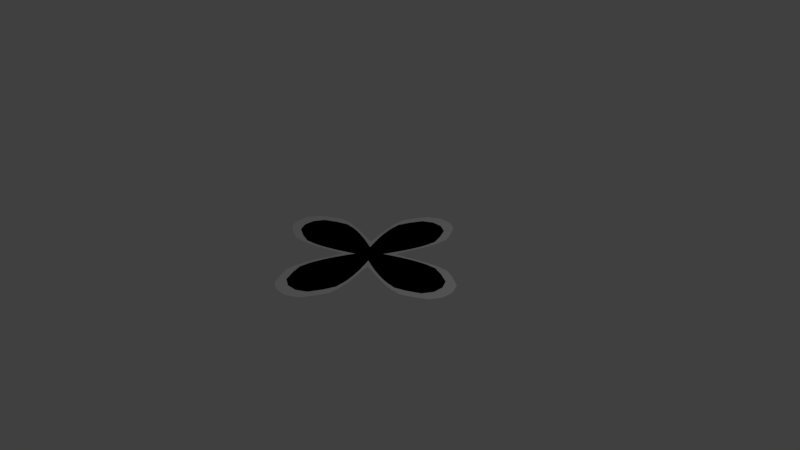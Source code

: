 # Source: cloverDoubled.blend  (saved by Blender 2.79.0; exported with 4.5.12 LTS)
import bpy
from mathutils import Matrix  # noqa: F401  (used for matrix-valued properties, if any)

bpy.ops.wm.read_factory_settings(use_empty=True)
scene = bpy.context.scene
scene.name = 'Scene'

# ---- collections
col_collection_1 = bpy.data.collections.new('Collection 1'); scene.collection.children.link(col_collection_1)

# ---- world
world_world = bpy.data.worlds.new('World'); scene.world = world_world
world_world.color = (0.05088, 0.05088, 0.05088)
world_world.use_sun_shadow = False
world_world.sun_shadow_jitter_overblur = 0.0
world_world.cycles.sampling_method = 'MANUAL'

# ---- cameras
cam_camera = bpy.data.cameras.new('Camera')
cam_camera.clip_end = 100.0
cam_camera.lens = 35.0
cam_camera.sensor_width = 32.0
cam_camera.sensor_height = 18.0
cam_camera.ortho_scale = 7.314
cam_camera.dof.focus_distance = 0.0
cam_camera.dof.aperture_fstop = 128.0

# ---- lights
light_lamp = bpy.data.lights.new('Lamp', 'POINT')
light_lamp.transmission_factor = 0.0
light_lamp.cutoff_distance = 30.0
light_lamp.energy = 100.0
light_lamp.shadow_buffer_clip_start = 1.001
light_lamp.shadow_soft_size = 0.1
light_lamp.shadow_maximum_resolution = 0.006
light_lamp.use_absolute_resolution = True

# ---- meshes
me_circle = bpy.data.meshes.new('Circle')
me_circle.from_pydata([(-0.4111, 0.9926, 0.0), (-0.9926, 0.4111, 0.0), (-0.9926, -0.4111, 0.0), (-0.4111, -0.9926, 0.0), (0.4111, -0.9926, 0.0), (0.9926, -0.4111, 0.0), (0.9926, 0.4111, 0.0), (0.4111, 0.9926, 0.0), (-0.2416, 0.2416, 0.0), (-0.2416, -0.2416, 0.0), (0.2416, -0.2416, 0.0), (0.2416, 0.2416, 0.0), (-1.152, -0.341, 0.0), (-1.324, -0.2351, 0.0), (-1.403, -0.08304, 0.0), (-1.403, 0.08304, 0.0), (-1.324, 0.2351, 0.0), (-1.152, 0.341, 0.0), (0.341, -1.152, 0.0), (0.2351, -1.324, 0.0), (0.08304, -1.403, 0.0), (-0.08304, -1.403, 0.0), (-0.2351, -1.324, 0.0), (-0.341, -1.152, 0.0), (1.152, 0.341, 0.0), (1.324, 0.2351, 0.0), (1.403, 0.08304, 0.0), (1.403, -0.08304, 0.0), (1.324, -0.2351, 0.0), (1.152, -0.341, 0.0), (-0.341, 1.152, 0.0), (-0.2351, 1.324, 0.0), (-0.08304, 1.403, 0.0), (0.08304, 1.403, 0.0), (0.2351, 1.324, 0.0), (0.341, 1.152, 0.0), (-0.2726, 0.3574, 0.0), (-0.3222, 0.5061, 0.0), (-0.3657, 0.6549, 0.0), (-0.3936, 0.7792, 0.0), (-0.4057, 0.8698, 0.0), (-0.4051, 0.9265, 0.0), (-0.3574, -0.2726, 0.0), (-0.5061, -0.3222, 0.0), (-0.6549, -0.3657, 0.0), (-0.7792, -0.3936, 0.0), (-0.8698, -0.4057, 0.0), (-0.9265, -0.4051, 0.0), (0.2726, -0.3574, 0.0), (0.3222, -0.5061, 0.0), (0.3657, -0.6549, 0.0), (0.3936, -0.7792, 0.0), (0.4057, -0.8698, 0.0), (0.4051, -0.9265, 0.0), (0.3574, 0.2726, 0.0), (0.5061, 0.3222, 0.0), (0.6549, 0.3657, 0.0), (0.7792, 0.3936, 0.0), (0.8698, 0.4057, 0.0), (0.9265, 0.4051, 0.0), (-0.9265, 0.4051, 0.0), (-0.8698, 0.4057, 0.0), (-0.7792, 0.3936, 0.0), (-0.6549, 0.3657, 0.0), (-0.5061, 0.3222, 0.0), (-0.3574, 0.2726, 0.0), (-0.4051, -0.9265, 0.0), (-0.4057, -0.8698, 0.0), (-0.3936, -0.7792, 0.0), (-0.3657, -0.6549, 0.0), (-0.3222, -0.5061, 0.0), (-0.2726, -0.3574, 0.0), (0.9265, -0.4051, 0.0), (0.8698, -0.4057, 0.0), (0.7792, -0.3936, 0.0), (0.6549, -0.3657, 0.0), (0.5061, -0.3222, 0.0), (0.3574, -0.2726, 0.0), (0.4051, 0.9265, 0.0), (0.4057, 0.8698, 0.0), (0.3936, 0.7792, 0.0), (0.3657, 0.6549, 0.0), (0.3222, 0.5061, 0.0), (0.2726, 0.3574, 0.0), (-0.3492, 0.8429, 0.0), (-0.8429, 0.3492, 0.0), (-0.8429, -0.3492, 0.0), (-0.3492, -0.8429, 0.0), (0.3492, -0.8429, 0.0), (0.8429, -0.3492, 0.0), (0.8429, 0.3492, 0.0), (0.3492, 0.8429, 0.0), (-0.1271, 0.1271, 0.0), (-0.1271, -0.1271, 0.0), (0.1271, -0.1271, 0.0), (0.1271, 0.1271, 0.0), (-0.9971, -0.295, 0.0), (-1.165, -0.2068, 0.0), (-1.242, -0.07348, 0.0), (-1.242, 0.07348, 0.0), (-1.165, 0.2068, 0.0), (-0.9971, 0.295, 0.0), (0.295, -0.9971, 0.0), (0.2068, -1.165, 0.0), (0.07348, -1.242, 0.0), (-0.07348, -1.242, 0.0), (-0.2068, -1.165, 0.0), (-0.295, -0.9971, 0.0), (0.9971, 0.295, 0.0), (1.165, 0.2068, 0.0), (1.242, 0.07348, 0.0), (1.242, -0.07348, 0.0), (1.165, -0.2068, 0.0), (0.9971, -0.295, 0.0), (-0.295, 0.9971, 0.0), (-0.2068, 1.165, 0.0), (-0.07348, 1.242, 0.0), (0.07348, 1.242, 0.0), (0.2068, 1.165, 0.0), (0.295, 0.9971, 0.0), (-0.1744, 0.2287, 0.0), (-0.2352, 0.3695, 0.0), (-0.2868, 0.5135, 0.0), (-0.3206, 0.6346, 0.0), (-0.3373, 0.723, 0.0), (-0.3402, 0.7781, 0.0), (-0.2287, -0.1744, 0.0), (-0.3695, -0.2352, 0.0), (-0.5135, -0.2868, 0.0), (-0.6346, -0.3206, 0.0), (-0.723, -0.3373, 0.0), (-0.7781, -0.3402, 0.0), (0.1744, -0.2287, 0.0), (0.2352, -0.3695, 0.0), (0.2868, -0.5135, 0.0), (0.3206, -0.6346, 0.0), (0.3373, -0.723, 0.0), (0.3402, -0.7781, 0.0), (0.2287, 0.1744, 0.0), (0.3695, 0.2352, 0.0), (0.5135, 0.2868, 0.0), (0.6346, 0.3206, 0.0), (0.723, 0.3373, 0.0), (0.7781, 0.3402, 0.0), (-0.7781, 0.3402, 0.0), (-0.723, 0.3373, 0.0), (-0.6346, 0.3206, 0.0), (-0.5135, 0.2868, 0.0), (-0.3695, 0.2352, 0.0), (-0.2287, 0.1744, 0.0), (-0.3402, -0.7781, 0.0), (-0.3373, -0.723, 0.0), (-0.3206, -0.6346, 0.0), (-0.2868, -0.5135, 0.0), (-0.2352, -0.3695, 0.0), (-0.1744, -0.2287, 0.0), (0.7781, -0.3402, 0.0), (0.723, -0.3373, 0.0), (0.6346, -0.3206, 0.0), (0.5135, -0.2868, 0.0), (0.3695, -0.2352, 0.0), (0.2287, -0.1744, 0.0), (0.3402, 0.7781, 0.0), (0.3373, 0.723, 0.0), (0.3206, 0.6346, 0.0), (0.2868, 0.5135, 0.0), (0.2352, 0.3695, 0.0), (0.1744, 0.2287, 0.0)], [], [(48, 10, 9, 71), (72, 5, 6, 59), (35, 34, 33, 32, 31, 30, 0, 7), (78, 7, 0, 41), (23, 22, 21, 20, 19, 18, 4, 3), (42, 9, 8, 65), (10, 11, 8, 9), (17, 16, 15, 14, 13, 12, 2, 1), (29, 28, 27, 26, 25, 24, 6, 5), (2, 47, 60, 1), (47, 46, 61, 60), (46, 45, 62, 61), (45, 44, 63, 62), (44, 43, 64, 63), (43, 42, 65, 64), (11, 83, 36, 8), (83, 82, 37, 36), (82, 81, 38, 37), (81, 80, 39, 38), (80, 79, 40, 39), (79, 78, 41, 40), (10, 77, 54, 11), (77, 76, 55, 54), (76, 75, 56, 55), (75, 74, 57, 56), (74, 73, 58, 57), (73, 72, 59, 58), (4, 53, 66, 3), (53, 52, 67, 66), (52, 51, 68, 67), (51, 50, 69, 68), (50, 49, 70, 69), (49, 48, 71, 70), (132, 94, 93, 155), (156, 89, 90, 143), (119, 118, 117, 116, 115, 114, 84, 91), (162, 91, 84, 125), (107, 106, 105, 104, 103, 102, 88, 87), (126, 93, 92, 149), (94, 95, 92, 93), (101, 100, 99, 98, 97, 96, 86, 85), (113, 112, 111, 110, 109, 108, 90, 89), (86, 131, 144, 85), (131, 130, 145, 144), (130, 129, 146, 145), (129, 128, 147, 146), (128, 127, 148, 147), (127, 126, 149, 148), (95, 167, 120, 92), (167, 166, 121, 120), (166, 165, 122, 121), (165, 164, 123, 122), (164, 163, 124, 123), (163, 162, 125, 124), (94, 161, 138, 95), (161, 160, 139, 138), (160, 159, 140, 139), (159, 158, 141, 140), (158, 157, 142, 141), (157, 156, 143, 142), (88, 137, 150, 87), (137, 136, 151, 150), (136, 135, 152, 151), (135, 134, 153, 152), (134, 133, 154, 153), (133, 132, 155, 154)])
me_circle.use_remesh_preserve_volume = False
me_circle.use_remesh_preserve_attributes = False
me_circle.use_mirror_vertex_groups = False
me_circle.update()

# ---- objects
ob_circle = bpy.data.objects.new('Circle', me_circle)
ob_lamp = bpy.data.objects.new('Lamp', light_lamp)
ob_camera = bpy.data.objects.new('Camera', cam_camera)

# ---- transforms, parenting, visibility, modifiers, constraints
ob_circle.location = (0.0, 0.0, 0.0)
ob_circle.lineart.crease_threshold = 0.0
ob_lamp.location = (4.076, 1.005, 5.904)
ob_lamp.rotation_euler = (0.6503, 0.05522, 1.866)
ob_lamp.lock_rotations_4d = False
ob_lamp.empty_display_type = 'ARROWS'
ob_lamp.color = (0.0, 0.0, 0.0, 0.0)
ob_lamp.lineart.crease_threshold = 0.0
ob_camera.location = (7.481, -6.508, 5.344)
ob_camera.rotation_euler = (1.109, 0.0, 0.8149)
ob_camera.lock_rotations_4d = False
ob_camera.empty_display_type = 'ARROWS'
ob_camera.color = (0.0, 0.0, 0.0, 0.0)
ob_camera.display_type = 'WIRE'
ob_camera.lineart.crease_threshold = 0.0

# ---- collection membership
col_collection_1.objects.link(ob_circle)
col_collection_1.objects.link(ob_lamp)
col_collection_1.objects.link(ob_camera)

# ---- scene / render settings (as saved in the file)
scene.camera = ob_camera
scene.frame_start = 1; scene.frame_end = 250; scene.frame_set(1)
scene.render.engine = 'BLENDER_EEVEE_NEXT'
scene.render.resolution_percentage = 50
scene.render.dither_intensity = 0.0
scene.cycles.use_denoising = False
scene.cycles.samples = 128
scene.cycles.sampling_pattern = 'TABULATED_SOBOL'
scene.cycles.use_adaptive_sampling = False
scene.cycles.use_light_tree = False
scene.cycles.blur_glossy = 0.0
scene.cycles.sample_clamp_indirect = 0.0
scene.view_settings.view_transform = 'Standard'
bpy.context.view_layer.update()
